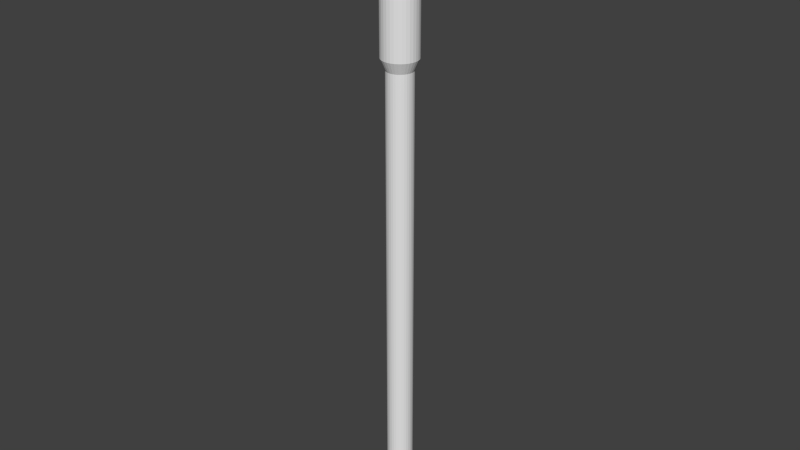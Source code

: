 # Source: torche.blend  (saved by Blender 2.73.0; exported with 4.5.12 LTS)
import bpy
from mathutils import Matrix  # noqa: F401  (used for matrix-valued properties, if any)

bpy.ops.wm.read_factory_settings(use_empty=True)
scene = bpy.context.scene
scene.name = 'Scene'

# ---- collections
col_collection_1 = bpy.data.collections.new('Collection 1'); scene.collection.children.link(col_collection_1)

# ---- materials (node trees are filled in below, after node groups)
mat_material_torche = bpy.data.materials.new('material_torche')
mat_material_torche.alpha_threshold = 0.0
mat_material_torche.use_transparent_shadow = False
mat_material_torche.roughness = 0.5

# ---- material node trees

# ---- world
world_world = bpy.data.worlds.new('World'); scene.world = world_world
world_world.color = (0.05088, 0.05088, 0.05088)
world_world.use_sun_shadow = False
world_world.sun_shadow_jitter_overblur = 0.0
world_world.cycles.sampling_method = 'MANUAL'
world_world.cycles.sample_map_resolution = 256

# ---- meshes
me_cylinder = bpy.data.meshes.new('Cylinder')
me_cylinder.from_pydata([(1.499e-07, -2.177e-08, 1.578), (0.09793, -0.07115, 1.701), (-0.03741, -0.1151, 1.701), (-0.1211, -2.177e-08, 1.701), (-0.03741, 0.1151, 1.701), (0.09793, 0.07115, 1.701), (0.03741, -0.1151, 1.899), (-0.09793, -0.07115, 1.899), (-0.09793, 0.07115, 1.899), (0.03741, 0.1151, 1.899), (0.1211, -2.177e-08, 1.899), (1.499e-07, -2.177e-08, 2.022), (1.499e-07, 0.07284, -1.5), (1.499e-07, 0.07284, 1.102), (0.01421, 0.07144, -1.5), (0.01421, 0.07144, 1.102), (0.02788, 0.0673, -1.5), (0.02788, 0.0673, 1.102), (0.04047, 0.06057, -1.5), (0.04047, 0.06057, 1.102), (0.05151, 0.05151, -1.5), (0.05151, 0.05151, 1.102), (0.06057, 0.04047, -1.5), (0.06057, 0.04047, 1.102), (0.0673, 0.02788, -1.5), (0.0673, 0.02788, 1.102), (0.07144, 0.01421, -1.5), (0.07144, 0.01421, 1.102), (0.07284, -1.627e-08, -1.5), (0.07284, -1.627e-08, 1.102), (0.07144, -0.01421, -1.5), (0.07144, -0.01421, 1.102), (0.0673, -0.02788, -1.5), (0.0673, -0.02788, 1.102), (0.06057, -0.04047, -1.5), (0.06057, -0.04047, 1.102), (0.05151, -0.05151, -1.5), (0.05151, -0.05151, 1.102), (0.04047, -0.06057, -1.5), (0.04047, -0.06057, 1.102), (0.02788, -0.0673, -1.5), (0.02788, -0.0673, 1.102), (0.01421, -0.07144, -1.5), (0.01421, -0.07144, 1.102), (1.262e-07, -0.07284, -1.5), (1.262e-07, -0.07284, 1.102), (-0.01421, -0.07144, -1.5), (-0.01421, -0.07144, 1.102), (-0.02788, -0.0673, -1.5), (-0.02788, -0.0673, 1.102), (-0.04047, -0.06057, -1.5), (-0.04047, -0.06057, 1.102), (-0.05151, -0.05151, -1.5), (-0.05151, -0.05151, 1.102), (-0.06057, -0.04047, -1.5), (-0.06057, -0.04047, 1.102), (-0.0673, -0.02788, -1.5), (-0.0673, -0.02788, 1.102), (-0.07144, -0.01421, -1.5), (-0.07144, -0.01421, 1.102), (-0.07284, 4.857e-08, -1.5), (-0.07284, 4.857e-08, 1.102), (-0.07144, 0.01421, -1.5), (-0.07144, 0.01421, 1.102), (-0.0673, 0.02788, -1.5), (-0.0673, 0.02788, 1.102), (-0.06057, 0.04047, -1.5), (-0.06057, 0.04047, 1.102), (-0.05151, 0.05151, -1.5), (-0.05151, 0.05151, 1.102), (-0.04047, 0.06057, -1.5), (-0.04047, 0.06057, 1.102), (-0.02788, 0.0673, -1.5), (-0.02788, 0.0673, 1.102), (-0.01421, 0.07144, -1.5), (-0.01421, 0.07144, 1.102), (6.824e-08, 0.1, 1.164), (0.01951, 0.09808, 1.164), (0.03827, 0.09239, 1.164), (0.05556, 0.08315, 1.164), (0.07071, 0.07071, 1.164), (0.08315, 0.05556, 1.164), (0.09239, 0.03827, 1.164), (0.09808, 0.01951, 1.164), (0.1, -2.196e-08, 1.164), (0.09808, -0.01951, 1.164), (0.09239, -0.03827, 1.164), (0.08315, -0.05556, 1.164), (0.07071, -0.07071, 1.164), (0.05556, -0.08315, 1.164), (0.03827, -0.09239, 1.164), (0.01951, -0.09808, 1.164), (3.566e-08, -0.1, 1.164), (-0.01951, -0.09808, 1.164), (-0.03827, -0.09239, 1.164), (-0.05556, -0.08315, 1.164), (-0.07071, -0.07071, 1.164), (-0.08315, -0.05556, 1.164), (-0.09239, -0.03827, 1.164), (-0.09808, -0.01951, 1.164), (-0.1, 6.705e-08, 1.164), (-0.09808, 0.01951, 1.164), (-0.09239, 0.03827, 1.164), (-0.08315, 0.05556, 1.164), (-0.07071, 0.07071, 1.164), (-0.05556, 0.08315, 1.164), (-0.03827, 0.09239, 1.164), (-0.01951, 0.09808, 1.164), (-1.688e-07, 0.1, 1.477), (0.01951, 0.09808, 1.477), (0.03827, 0.09239, 1.477), (0.05556, 0.08315, 1.477), (0.07071, 0.07071, 1.477), (0.08315, 0.05556, 1.477), (0.09239, 0.03827, 1.477), (0.09808, 0.01951, 1.477), (0.1, -2.196e-08, 1.477), (0.09808, -0.01951, 1.477), (0.09239, -0.03827, 1.477), (0.08315, -0.05556, 1.477), (0.07071, -0.07071, 1.477), (0.05556, -0.08315, 1.477), (0.03827, -0.09239, 1.477), (0.01951, -0.09808, 1.477), (-2.013e-07, -0.1, 1.477), (-0.01951, -0.09808, 1.477), (-0.03827, -0.09239, 1.477), (-0.05556, -0.08315, 1.477), (-0.07071, -0.07071, 1.477), (-0.08315, -0.05556, 1.477), (-0.09239, -0.03827, 1.477), (-0.09808, -0.01951, 1.477), (-0.1, 6.705e-08, 1.477), (-0.09808, 0.01951, 1.477), (-0.09239, 0.03827, 1.477), (-0.08315, 0.05556, 1.477), (-0.07071, 0.07071, 1.477), (-0.05556, 0.08315, 1.477), (-0.03827, 0.09239, 1.477), (-0.01951, 0.09808, 1.477), (-1.664e-07, 0.07968, 1.5), (0.01554, 0.07815, 1.5), (0.03049, 0.07362, 1.5), (0.04427, 0.06625, 1.5), (0.05634, 0.05634, 1.5), (0.06625, 0.04427, 1.5), (0.07361, 0.03049, 1.5), (0.07815, 0.01554, 1.5), (0.07968, -1.784e-08, 1.5), (0.07815, -0.01554, 1.5), (0.07361, -0.03049, 1.5), (0.06625, -0.04427, 1.5), (0.05634, -0.05634, 1.5), (0.04427, -0.06625, 1.5), (0.03049, -0.07362, 1.5), (0.01554, -0.07815, 1.5), (-1.923e-07, -0.07968, 1.5), (-0.01555, -0.07815, 1.5), (-0.03049, -0.07362, 1.5), (-0.04427, -0.06625, 1.5), (-0.05634, -0.05634, 1.5), (-0.06625, -0.04427, 1.5), (-0.07362, -0.03049, 1.5), (-0.07815, -0.01554, 1.5), (-0.07968, 5.308e-08, 1.5), (-0.07815, 0.01554, 1.5), (-0.07362, 0.03049, 1.5), (-0.06625, 0.04427, 1.5), (-0.05634, 0.05634, 1.5), (-0.04427, 0.06625, 1.5), (-0.03049, 0.07362, 1.5), (-0.01554, 0.07815, 1.5)], [], [(0, 1, 2), (1, 0, 5), (0, 2, 3), (0, 3, 4), (0, 4, 5), (1, 5, 10), (2, 1, 6), (3, 2, 7), (4, 3, 8), (5, 4, 9), (1, 10, 6), (2, 6, 7), (3, 7, 8), (4, 8, 9), (5, 9, 10), (6, 10, 11), (7, 6, 11), (8, 7, 11), (9, 8, 11), (10, 9, 11), (12, 13, 15, 14), (14, 15, 17, 16), (16, 17, 19, 18), (18, 19, 21, 20), (20, 21, 23, 22), (22, 23, 25, 24), (24, 25, 27, 26), (26, 27, 29, 28), (28, 29, 31, 30), (30, 31, 33, 32), (32, 33, 35, 34), (34, 35, 37, 36), (36, 37, 39, 38), (38, 39, 41, 40), (40, 41, 43, 42), (42, 43, 45, 44), (44, 45, 47, 46), (46, 47, 49, 48), (48, 49, 51, 50), (50, 51, 53, 52), (52, 53, 55, 54), (54, 55, 57, 56), (56, 57, 59, 58), (58, 59, 61, 60), (60, 61, 63, 62), (62, 63, 65, 64), (64, 65, 67, 66), (66, 67, 69, 68), (68, 69, 71, 70), (70, 71, 73, 72), (13, 75, 107, 76), (74, 75, 13, 12), (72, 73, 75, 74), (12, 14, 16, 18, 20, 22, 24, 26, 28, 30, 32, 34, 36, 38, 40, 42, 44, 46, 48, 50, 52, 54, 56, 58, 60, 62, 64, 66, 68, 70, 72, 74), (76, 107, 139, 108), (69, 67, 103, 104), (61, 59, 99, 100), (53, 51, 95, 96), (37, 35, 87, 88), (21, 19, 79, 80), (45, 43, 91, 92), (29, 27, 83, 84), (75, 73, 106, 107), (67, 65, 102, 103), (59, 57, 98, 99), (51, 49, 94, 95), (27, 25, 82, 83), (35, 33, 86, 87), (19, 17, 78, 79), (43, 41, 90, 91), (73, 71, 105, 106), (65, 63, 101, 102), (57, 55, 97, 98), (49, 47, 93, 94), (17, 15, 77, 78), (15, 13, 76, 77), (41, 39, 89, 90), (25, 23, 81, 82), (33, 31, 85, 86), (71, 69, 104, 105), (63, 61, 100, 101), (55, 53, 96, 97), (47, 45, 92, 93), (31, 29, 84, 85), (39, 37, 88, 89), (23, 21, 80, 81), (108, 139, 171, 140), (104, 103, 135, 136), (100, 99, 131, 132), (96, 95, 127, 128), (92, 91, 123, 124), (88, 87, 119, 120), (84, 83, 115, 116), (80, 79, 111, 112), (105, 104, 136, 137), (101, 100, 132, 133), (97, 96, 128, 129), (93, 92, 124, 125), (81, 80, 112, 113), (77, 76, 108, 109), (89, 88, 120, 121), (85, 84, 116, 117), (106, 105, 137, 138), (102, 101, 133, 134), (98, 97, 129, 130), (94, 93, 125, 126), (86, 85, 117, 118), (82, 81, 113, 114), (78, 77, 109, 110), (90, 89, 121, 122), (107, 106, 138, 139), (103, 102, 134, 135), (99, 98, 130, 131), (95, 94, 126, 127), (91, 90, 122, 123), (87, 86, 118, 119), (83, 82, 114, 115), (79, 78, 110, 111), (141, 140, 171, 170, 169, 168, 167, 166, 165, 164, 163, 162, 161, 160, 159, 158, 157, 156, 155, 154, 153, 152, 151, 150, 149, 148, 147, 146, 145, 144, 143, 142), (136, 135, 167, 168), (132, 131, 163, 164), (128, 127, 159, 160), (124, 123, 155, 156), (120, 119, 151, 152), (116, 115, 147, 148), (112, 111, 143, 144), (137, 136, 168, 169), (133, 132, 164, 165), (129, 128, 160, 161), (125, 124, 156, 157), (109, 108, 140, 141), (121, 120, 152, 153), (117, 116, 148, 149), (113, 112, 144, 145), (138, 137, 169, 170), (134, 133, 165, 166), (130, 129, 161, 162), (126, 125, 157, 158), (114, 113, 145, 146), (110, 109, 141, 142), (122, 121, 153, 154), (118, 117, 149, 150), (139, 138, 170, 171), (135, 134, 166, 167), (131, 130, 162, 163), (127, 126, 158, 159), (119, 118, 150, 151), (115, 114, 146, 147), (111, 110, 142, 143), (123, 122, 154, 155)])
_uv = me_cylinder.uv_layers.new(name='UVMap')
_uv.uv.foreach_set('vector', [0.8636, 0.2856, 0.7369, 0.2531, 0.854, 0.2391, 0.7369, 0.2094, 0.7167, 0.2581, 0.6091, 0.2223, 0.6101, 0.1433, 0.5301, 0.09306, 0.6277, 0.09762, 0.6101, 0.1433, 0.6277, 0.09762, 0.7395, 0.1106, 0.7459, 0.1417, 0.7395, 0.09358, 0.8635, 0.1081, 0.7369, 0.2094, 0.6091, 0.2223, 0.6216, 0.1514, 0.854, 0.2391, 0.7369, 0.2531, 0.7369, 0.1824, 0.6277, 0.09762, 0.5301, 0.09306, 0.6101, 0.02929, 0.7395, 0.1106, 0.6277, 0.09762, 0.7395, 0.04011, 0.8635, 0.1081, 0.7395, 0.09358, 0.8596, 0.03706, 0.7369, 0.2094, 0.6216, 0.1514, 0.7369, 0.1433, 0.854, 0.2391, 0.7369, 0.1824, 0.8636, 0.1712, 0.6277, 0.09762, 0.6101, 0.02929, 0.7395, 0.04011, 0.7395, 0.09358, 0.7395, 0.0268, 0.8596, 0.03706, 0.6091, 0.2223, 0.5301, 0.1643, 0.6216, 0.1514, 0.7369, 0.2856, 0.8643, 0.3004, 0.7721, 0.3242, 0.8636, 0.1712, 0.7369, 0.1824, 0.7525, 0.1433, 0.7395, 0.04011, 0.6101, 0.02929, 0.7109, 0.0, 0.8596, 0.03706, 0.7395, 0.0268, 0.8635, 0.0, 0.8643, 0.3004, 0.8643, 0.3481, 0.7721, 0.3242, 0.4772, 0.001121, 0.4772, 0.8671, 0.4637, 0.8671, 0.4637, 0.001115, 0.4637, 0.001115, 0.4637, 0.8671, 0.4506, 0.8669, 0.4506, 0.0009921, 0.4506, 0.0009921, 0.4506, 0.8669, 0.4382, 0.8667, 0.4382, 0.0007589, 0.4382, 0.0007589, 0.4382, 0.8667, 0.4271, 0.8664, 0.4271, 0.000424, 0.4271, 0.000424, 0.4271, 0.8664, 0.4177, 0.866, 0.4177, 0.0, 0.2488, 0.0003111, 0.2488, 0.8662, 0.2378, 0.8666, 0.2378, 0.0006535, 0.2378, 0.0006535, 0.2378, 0.8666, 0.2255, 0.8668, 0.2255, 0.0008946, 0.2255, 0.0008946, 0.2255, 0.8668, 0.2124, 0.867, 0.2124, 0.001025, 0.2124, 0.001025, 0.2124, 0.867, 0.199, 0.867, 0.199, 0.00104, 0.199, 0.00104, 0.199, 0.867, 0.1857, 0.8669, 0.1857, 0.0009395, 0.1857, 0.0009395, 0.1857, 0.8669, 0.1732, 0.8667, 0.1732, 0.0007263, 0.1732, 0.0007263, 0.1732, 0.8667, 0.1618, 0.8663, 0.1618, 0.000409, 0.1618, 0.000409, 0.1618, 0.8663, 0.1521, 0.8659, 0.1521, 0.0, 0.3818, 0.0004686, 0.3818, 0.8664, 0.3706, 0.8667, 0.3706, 0.0007921, 0.3706, 0.0007921, 0.3706, 0.8667, 0.3581, 0.867, 0.3581, 0.001013, 0.3581, 0.001013, 0.3581, 0.867, 0.3449, 0.8671, 0.3449, 0.001121, 0.3449, 0.001121, 0.3449, 0.8671, 0.3314, 0.8671, 0.3314, 0.001114, 0.3314, 0.001114, 0.3314, 0.8671, 0.3183, 0.8669, 0.3183, 0.0009921, 0.3183, 0.0009921, 0.3183, 0.8669, 0.3059, 0.8667, 0.3059, 0.000759, 0.3059, 0.000759, 0.3059, 0.8667, 0.2948, 0.8664, 0.2948, 0.000424, 0.2948, 0.000424, 0.2948, 0.8664, 0.2854, 0.866, 0.2854, 0.0, 0.116, 0.0003111, 0.116, 0.8662, 0.1051, 0.8666, 0.1051, 0.0006535, 0.1051, 0.0006535, 0.1051, 0.8666, 0.09277, 0.8668, 0.09277, 0.0008946, 0.09277, 0.0008946, 0.09277, 0.8668, 0.07966, 0.867, 0.07966, 0.001025, 0.07966, 0.001025, 0.07966, 0.867, 0.06623, 0.867, 0.06623, 0.00104, 0.06623, 0.00104, 0.06623, 0.867, 0.05299, 0.8669, 0.05299, 0.0009394, 0.05299, 0.0009394, 0.05299, 0.8669, 0.04044, 0.8667, 0.04044, 0.0007263, 0.04044, 0.0007263, 0.04044, 0.8667, 0.02908, 0.8663, 0.02908, 0.000409, 0.02908, 0.000409, 0.02908, 0.8663, 0.01934, 0.8659, 0.01934, 0.0, 0.5141, 0.0004686, 0.5141, 0.8664, 0.5029, 0.8667, 0.5029, 0.0007921, 0.4772, 0.8671, 0.4904, 0.867, 0.4975, 0.8889, 0.4794, 0.889, 0.4904, 0.001012, 0.4904, 0.867, 0.4772, 0.8671, 0.4772, 0.001121, 0.5029, 0.0007921, 0.5029, 0.8667, 0.4904, 0.867, 0.4904, 0.001012, 0.8635, 0.02192, 0.8662, 0.01722, 0.8713, 0.0128, 0.8788, 0.008816, 0.8883, 0.005429, 0.8995, 0.002768, 0.9119, 0.0009345, 0.9251, 0.0, 0.9385, 0.0, 0.9517, 0.0009345, 0.9641, 0.002768, 0.9753, 0.005429, 0.9848, 0.008816, 0.9922, 0.0128, 0.9974, 0.01722, 1.0, 0.02192, 1.0, 0.02671, 0.9974, 0.03141, 0.9922, 0.03584, 0.9848, 0.03982, 0.9753, 0.0432, 0.9641, 0.04587, 0.9517, 0.0477, 0.9385, 0.04863, 0.9251, 0.04863, 0.9119, 0.0477, 0.8995, 0.04587, 0.8883, 0.0432, 0.8788, 0.03982, 0.8713, 0.03584, 0.8662, 0.03141, 0.8635, 0.02671, 0.4794, 0.889, 0.4975, 0.8889, 0.4975, 0.9929, 0.4794, 0.993, 0.02908, 0.8663, 0.04044, 0.8667, 0.02897, 0.8885, 0.01337, 0.888, 0.07966, 0.867, 0.09277, 0.8668, 0.1008, 0.8887, 0.08282, 0.8889, 0.2948, 0.8664, 0.3059, 0.8667, 0.2936, 0.8885, 0.2784, 0.888, 0.1618, 0.8663, 0.1732, 0.8667, 0.1617, 0.8885, 0.1461, 0.888, 0.4271, 0.8664, 0.4382, 0.8667, 0.4259, 0.8885, 0.4107, 0.888, 0.3449, 0.8671, 0.3581, 0.867, 0.3652, 0.8889, 0.3471, 0.889, 0.2124, 0.867, 0.2255, 0.8668, 0.2336, 0.8887, 0.2156, 0.8889, 0.4904, 0.867, 0.5029, 0.8667, 0.5146, 0.8886, 0.4975, 0.8889, 0.04044, 0.8667, 0.05299, 0.8669, 0.04619, 0.8888, 0.02897, 0.8885, 0.09277, 0.8668, 0.1051, 0.8666, 0.1177, 0.8884, 0.1008, 0.8887, 0.3059, 0.8667, 0.3183, 0.8669, 0.3106, 0.8888, 0.2936, 0.8885, 0.2255, 0.8668, 0.2378, 0.8666, 0.2504, 0.8884, 0.2336, 0.8887, 0.1732, 0.8667, 0.1857, 0.8669, 0.1789, 0.8888, 0.1617, 0.8885, 0.4382, 0.8667, 0.4506, 0.8669, 0.4429, 0.8888, 0.4259, 0.8885, 0.3581, 0.867, 0.3706, 0.8667, 0.3823, 0.8886, 0.3652, 0.8889, 0.5029, 0.8667, 0.5141, 0.8664, 0.5301, 0.8881, 0.5146, 0.8886, 0.05299, 0.8669, 0.06623, 0.867, 0.06437, 0.8889, 0.04619, 0.8888, 0.1051, 0.8666, 0.116, 0.8662, 0.1328, 0.8879, 0.1177, 0.8884, 0.3183, 0.8669, 0.3314, 0.8671, 0.3286, 0.889, 0.3106, 0.8888, 0.4506, 0.8669, 0.4637, 0.8671, 0.4609, 0.889, 0.4429, 0.8888, 0.4637, 0.8671, 0.4772, 0.8671, 0.4794, 0.889, 0.4609, 0.889, 0.3706, 0.8667, 0.3818, 0.8664, 0.3978, 0.8881, 0.3823, 0.8886, 0.2378, 0.8666, 0.2488, 0.8662, 0.2655, 0.8879, 0.2504, 0.8884, 0.1857, 0.8669, 0.199, 0.867, 0.1971, 0.8889, 0.1789, 0.8888, 0.01934, 0.8659, 0.02908, 0.8663, 0.01337, 0.888, 0.0, 0.8875, 0.06623, 0.867, 0.07966, 0.867, 0.08282, 0.8889, 0.06437, 0.8889, 0.2854, 0.866, 0.2948, 0.8664, 0.2784, 0.888, 0.2655, 0.8875, 0.3314, 0.8671, 0.3449, 0.8671, 0.3471, 0.889, 0.3286, 0.889, 0.199, 0.867, 0.2124, 0.867, 0.2156, 0.8889, 0.1971, 0.8889, 0.1521, 0.8659, 0.1618, 0.8663, 0.1461, 0.888, 0.1328, 0.8875, 0.4177, 0.866, 0.4271, 0.8664, 0.4107, 0.888, 0.3978, 0.8875, 0.4794, 0.993, 0.4975, 0.9929, 0.4922, 0.9999, 0.4777, 1.0, 0.01337, 0.888, 0.02897, 0.8885, 0.02897, 0.9925, 0.01337, 0.9921, 0.08282, 0.8889, 0.1008, 0.8887, 0.1008, 0.9927, 0.08282, 0.9929, 0.2784, 0.888, 0.2936, 0.8885, 0.2936, 0.9925, 0.2784, 0.9921, 0.3471, 0.889, 0.3652, 0.8889, 0.3652, 0.9929, 0.3471, 0.993, 0.1461, 0.888, 0.1617, 0.8885, 0.1617, 0.9925, 0.1461, 0.9921, 0.2156, 0.8889, 0.2336, 0.8887, 0.2336, 0.9927, 0.2156, 0.9929, 0.4107, 0.888, 0.4259, 0.8885, 0.4259, 0.9925, 0.4107, 0.9921, 0.0, 0.8875, 0.01337, 0.888, 0.01337, 0.9921, 4.909e-08, 0.9915, 0.06437, 0.8889, 0.08282, 0.8889, 0.08282, 0.9929, 0.06437, 0.9929, 0.2655, 0.8875, 0.2784, 0.888, 0.2784, 0.9921, 0.2655, 0.9915, 0.3286, 0.889, 0.3471, 0.889, 0.3471, 0.993, 0.3286, 0.993, 0.3978, 0.8875, 0.4107, 0.888, 0.4107, 0.9921, 0.3978, 0.9915, 0.4609, 0.889, 0.4794, 0.889, 0.4794, 0.993, 0.4609, 0.993, 0.1328, 0.8875, 0.1461, 0.888, 0.1461, 0.9921, 0.1328, 0.9915, 0.1971, 0.8889, 0.2156, 0.8889, 0.2156, 0.9929, 0.1971, 0.9929, 0.5146, 0.8886, 0.5301, 0.8881, 0.5301, 0.9921, 0.5146, 0.9926, 0.04619, 0.8888, 0.06437, 0.8889, 0.06437, 0.9929, 0.04619, 0.9928, 0.1177, 0.8884, 0.1328, 0.8879, 0.1328, 0.9919, 0.1177, 0.9924, 0.3106, 0.8888, 0.3286, 0.889, 0.3286, 0.993, 0.3106, 0.9929, 0.1789, 0.8888, 0.1971, 0.8889, 0.1971, 0.9929, 0.1789, 0.9928, 0.2504, 0.8884, 0.2655, 0.8879, 0.2655, 0.9919, 0.2504, 0.9924, 0.4429, 0.8888, 0.4609, 0.889, 0.4609, 0.993, 0.4429, 0.9929, 0.3823, 0.8886, 0.3978, 0.8881, 0.3978, 0.9921, 0.3823, 0.9926, 0.4975, 0.8889, 0.5146, 0.8886, 0.5146, 0.9926, 0.4975, 0.9929, 0.02897, 0.8885, 0.04619, 0.8888, 0.04619, 0.9928, 0.02897, 0.9925, 0.1008, 0.8887, 0.1177, 0.8884, 0.1177, 0.9924, 0.1008, 0.9927, 0.2936, 0.8885, 0.3106, 0.8888, 0.3106, 0.9929, 0.2936, 0.9925, 0.3652, 0.8889, 0.3823, 0.8886, 0.3823, 0.9926, 0.3652, 0.9929, 0.1617, 0.8885, 0.1789, 0.8888, 0.1789, 0.9928, 0.1617, 0.9925, 0.2336, 0.8887, 0.2504, 0.8884, 0.2504, 0.9924, 0.2336, 0.9927, 0.4259, 0.8885, 0.4429, 0.8888, 0.4429, 0.9929, 0.4259, 0.9925, 0.5455, 0.2941, 0.5455, 0.2889, 0.5484, 0.2838, 0.554, 0.2789, 0.5622, 0.2746, 0.5726, 0.2709, 0.5848, 0.2679, 0.5984, 0.2659, 0.6128, 0.2649, 0.6275, 0.2649, 0.6419, 0.2659, 0.6555, 0.2679, 0.6677, 0.2709, 0.6781, 0.2746, 0.6863, 0.2789, 0.6919, 0.2838, 0.6948, 0.2889, 0.6948, 0.2941, 0.6919, 0.2993, 0.6863, 0.3041, 0.6781, 0.3085, 0.6677, 0.3122, 0.6555, 0.3151, 0.6419, 0.3171, 0.6275, 0.3181, 0.6128, 0.3181, 0.5984, 0.3171, 0.5848, 0.3151, 0.5726, 0.3122, 0.5622, 0.3085, 0.554, 0.3041, 0.5484, 0.2993, 0.5605, 0.2656, 0.5758, 0.2619, 0.5848, 0.2679, 0.5726, 0.2709, 0.6294, 0.2581, 0.6475, 0.2594, 0.6419, 0.2659, 0.6275, 0.2649, 0.6929, 0.2702, 0.7032, 0.2757, 0.6863, 0.2789, 0.6781, 0.2746, 0.3471, 0.993, 0.3652, 0.9929, 0.3599, 0.9999, 0.3454, 1.0, 0.6799, 0.3174, 0.6645, 0.3211, 0.6555, 0.3151, 0.6677, 0.3122, 0.6109, 0.3249, 0.5928, 0.3236, 0.5984, 0.3171, 0.6128, 0.3181, 0.5474, 0.3128, 0.5372, 0.3073, 0.554, 0.3041, 0.5622, 0.3085, 0.5474, 0.2702, 0.5605, 0.2656, 0.5726, 0.2709, 0.5622, 0.2746, 0.06437, 0.9929, 0.08282, 0.9929, 0.08046, 0.9999, 0.06576, 0.9999, 0.6799, 0.2656, 0.6929, 0.2702, 0.6781, 0.2746, 0.6677, 0.2709, 0.3286, 0.993, 0.3471, 0.993, 0.3454, 1.0, 0.3307, 1.0, 0.4609, 0.993, 0.4794, 0.993, 0.4777, 1.0, 0.463, 1.0, 0.6929, 0.3128, 0.6799, 0.3174, 0.6677, 0.3122, 0.6781, 0.3085, 0.1971, 0.9929, 0.2156, 0.9929, 0.2132, 0.9999, 0.1985, 0.9999, 0.5605, 0.3174, 0.5474, 0.3128, 0.5622, 0.3085, 0.5726, 0.3122, 0.5372, 0.2757, 0.5474, 0.2702, 0.5622, 0.2746, 0.554, 0.2789, 0.04619, 0.9928, 0.06437, 0.9929, 0.06576, 0.9999, 0.05127, 0.9998, 0.6645, 0.2619, 0.6799, 0.2656, 0.6677, 0.2709, 0.6555, 0.2679, 0.3106, 0.9929, 0.3286, 0.993, 0.3307, 1.0, 0.3163, 0.9999, 0.5758, 0.3211, 0.5605, 0.3174, 0.5726, 0.3122, 0.5848, 0.3151, 0.4429, 0.9929, 0.4609, 0.993, 0.463, 1.0, 0.4486, 0.9999, 0.7032, 0.3073, 0.6929, 0.3128, 0.6781, 0.3085, 0.6863, 0.3041, 0.1789, 0.9928, 0.1971, 0.9929, 0.1985, 0.9999, 0.184, 0.9998, 0.5301, 0.2818, 0.5372, 0.2757, 0.554, 0.2789, 0.5484, 0.2838, 0.5758, 0.2619, 0.5928, 0.2594, 0.5984, 0.2659, 0.5848, 0.2679, 0.6475, 0.2594, 0.6645, 0.2619, 0.6555, 0.2679, 0.6419, 0.2659, 0.7032, 0.2757, 0.7102, 0.2818, 0.6919, 0.2838, 0.6863, 0.2789, 0.6645, 0.3211, 0.6475, 0.3236, 0.6419, 0.3171, 0.6555, 0.3151, 0.5928, 0.3236, 0.5758, 0.3211, 0.5848, 0.3151, 0.5984, 0.3171, 0.5372, 0.3073, 0.5301, 0.3013, 0.5484, 0.2993, 0.554, 0.3041, 0.7102, 0.3013, 0.7032, 0.3073, 0.6863, 0.3041, 0.6919, 0.2993])
me_cylinder.materials.append(mat_material_torche)
me_cylinder.use_remesh_preserve_volume = False
me_cylinder.use_remesh_preserve_attributes = False
me_cylinder.use_mirror_vertex_groups = False
me_cylinder.update()

# ---- objects
ob_cylinder = bpy.data.objects.new('Cylinder', me_cylinder)

# ---- transforms, parenting, visibility, modifiers, constraints
ob_cylinder.location = (-1.499e-07, 2.177e-08, 1.5)
ob_cylinder.lineart.crease_threshold = 0.0

# ---- collection membership
col_collection_1.objects.link(ob_cylinder)

# ---- scene / render settings (as saved in the file)
scene.frame_start = 1; scene.frame_end = 250; scene.frame_set(1)
scene.render.engine = 'BLENDER_EEVEE_NEXT'
scene.render.resolution_percentage = 50
scene.render.dither_intensity = 0.0
scene.cycles.use_denoising = False
scene.cycles.samples = 10
scene.cycles.sampling_pattern = 'TABULATED_SOBOL'
scene.cycles.light_sampling_threshold = 0.0
scene.cycles.use_adaptive_sampling = False
scene.cycles.use_light_tree = False
scene.cycles.blur_glossy = 0.0
scene.cycles.pixel_filter_type = 'GAUSSIAN'
scene.cycles.sample_clamp_indirect = 0.0
scene.view_settings.view_transform = 'Standard'
bpy.context.view_layer.update()

# ---- added for rendering (the .blend has no active camera and no usable light): camera, sun
cam_auto = bpy.data.cameras.new('AutoCamera')
cam_auto.lens = 50.0
cam_auto.sensor_width = 36.0
cam_auto.clip_end = 1000.0
ob_auto_camera = bpy.data.objects.new('AutoCamera', cam_auto)
scene.collection.objects.link(ob_auto_camera)
ob_auto_camera.location = (3.27319, -3.92783, 4.37951)
ob_auto_camera.rotation_euler = (1.09748, -7.21219e-08, 0.694738)
scene.camera = ob_auto_camera
light_auto_sun = bpy.data.lights.new('AutoSun', 'SUN')
light_auto_sun.energy = 3.0
light_auto_sun.angle = 0.0523599
ob_auto_sun = bpy.data.objects.new('AutoSun', light_auto_sun)
scene.collection.objects.link(ob_auto_sun)
ob_auto_sun.rotation_euler = (0.872665, 0.174533, 0.523599)
bpy.context.view_layer.update()
